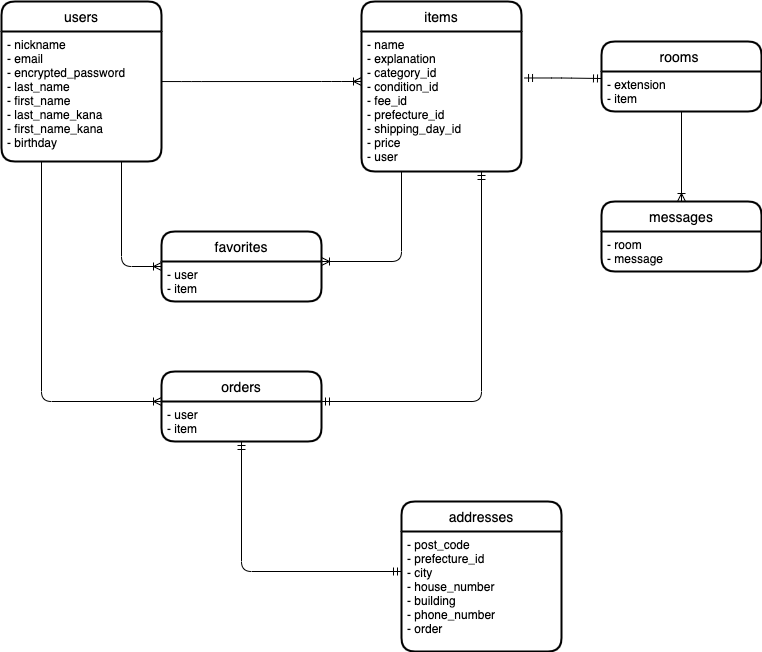

The diagram above was exported from draw.io. Its source (the exported page's mxGraphModel, read from the mxfile embedded in the PNG):
<mxGraphModel dx="650" dy="682" grid="1" gridSize="10" guides="1" tooltips="1" connect="1" arrows="1" fold="1" page="1" pageScale="1" pageWidth="827" pageHeight="1169" math="0" shadow="0">
  <root>
    <mxCell id="0" />
    <mxCell id="1" parent="0" />
    <mxCell id="8" value="users" style="swimlane;childLayout=stackLayout;horizontal=1;startSize=30;horizontalStack=0;rounded=1;fontSize=14;fontStyle=0;strokeWidth=2;resizeParent=0;resizeLast=1;shadow=0;dashed=0;align=center;" parent="1" vertex="1">
      <mxGeometry x="40" y="40" width="160" height="160" as="geometry" />
    </mxCell>
    <mxCell id="9" value="- nickname&#10;- email&#10;- encrypted_password&#10;- last_name&#10;- first_name&#10;- last_name_kana&#10;- first_name_kana&#10;- birthday" style="align=left;strokeColor=none;fillColor=none;spacingLeft=4;fontSize=12;verticalAlign=top;resizable=0;rotatable=0;part=1;" parent="8" vertex="1">
      <mxGeometry y="30" width="160" height="130" as="geometry" />
    </mxCell>
    <mxCell id="11" value="items" style="swimlane;childLayout=stackLayout;horizontal=1;startSize=30;horizontalStack=0;rounded=1;fontSize=14;fontStyle=0;strokeWidth=2;resizeParent=0;resizeLast=1;shadow=0;dashed=0;align=center;" parent="1" vertex="1">
      <mxGeometry x="400" y="40" width="160" height="170" as="geometry" />
    </mxCell>
    <mxCell id="12" value="- name&#10;- explanation&#10;- category_id&#10;- condition_id&#10;- fee_id&#10;- prefecture_id&#10;- shipping_day_id&#10;- price&#10;- user" style="align=left;strokeColor=none;fillColor=none;spacingLeft=4;fontSize=12;verticalAlign=top;resizable=0;rotatable=0;part=1;" parent="11" vertex="1">
      <mxGeometry y="30" width="160" height="140" as="geometry" />
    </mxCell>
    <mxCell id="13" value="" style="edgeStyle=entityRelationEdgeStyle;fontSize=12;html=1;endArrow=ERoneToMany;exitX=1;exitY=0.385;exitDx=0;exitDy=0;exitPerimeter=0;" parent="1" source="9" edge="1">
      <mxGeometry width="100" height="100" relative="1" as="geometry">
        <mxPoint x="280" y="380" as="sourcePoint" />
        <mxPoint x="400" y="120" as="targetPoint" />
      </mxGeometry>
    </mxCell>
    <mxCell id="14" value="addresses" style="swimlane;childLayout=stackLayout;horizontal=1;startSize=30;horizontalStack=0;rounded=1;fontSize=14;fontStyle=0;strokeWidth=2;resizeParent=0;resizeLast=1;shadow=0;dashed=0;align=center;" parent="1" vertex="1">
      <mxGeometry x="440" y="540" width="160" height="150" as="geometry">
        <mxRectangle x="440" y="450" width="110" height="30" as="alternateBounds" />
      </mxGeometry>
    </mxCell>
    <mxCell id="15" value="- post_code&#10;- prefecture_id&#10;- city&#10;- house_number&#10;- building&#10;- phone_number&#10;- order" style="align=left;strokeColor=none;fillColor=none;spacingLeft=4;fontSize=12;verticalAlign=top;resizable=0;rotatable=0;part=1;" parent="14" vertex="1">
      <mxGeometry y="30" width="160" height="120" as="geometry" />
    </mxCell>
    <mxCell id="18" value="orders" style="swimlane;childLayout=stackLayout;horizontal=1;startSize=30;horizontalStack=0;rounded=1;fontSize=14;fontStyle=0;strokeWidth=2;resizeParent=0;resizeLast=1;shadow=0;dashed=0;align=center;" parent="1" vertex="1">
      <mxGeometry x="200" y="410" width="160" height="70" as="geometry" />
    </mxCell>
    <mxCell id="19" value="- user&#10;- item" style="align=left;strokeColor=none;fillColor=none;spacingLeft=4;fontSize=12;verticalAlign=top;resizable=0;rotatable=0;part=1;" parent="18" vertex="1">
      <mxGeometry y="30" width="160" height="40" as="geometry" />
    </mxCell>
    <mxCell id="21" value="" style="edgeStyle=orthogonalEdgeStyle;fontSize=12;html=1;endArrow=ERoneToMany;entryX=0;entryY=0;entryDx=0;entryDy=0;startArrow=none;startFill=0;sourcePerimeterSpacing=0;" parent="1" target="19" edge="1">
      <mxGeometry width="100" height="100" relative="1" as="geometry">
        <mxPoint x="80" y="200" as="sourcePoint" />
        <mxPoint x="190" y="350" as="targetPoint" />
        <Array as="points">
          <mxPoint x="80" y="200" />
          <mxPoint x="80" y="440" />
        </Array>
      </mxGeometry>
    </mxCell>
    <mxCell id="23" value="" style="edgeStyle=orthogonalEdgeStyle;fontSize=12;html=1;endArrow=ERmandOne;startArrow=ERmandOne;sourcePerimeterSpacing=0;entryX=0.75;entryY=1;entryDx=0;entryDy=0;" parent="1" target="12" edge="1">
      <mxGeometry width="100" height="100" relative="1" as="geometry">
        <mxPoint x="360" y="440" as="sourcePoint" />
        <mxPoint x="480" y="350" as="targetPoint" />
        <Array as="points">
          <mxPoint x="520" y="440" />
        </Array>
      </mxGeometry>
    </mxCell>
    <mxCell id="24" value="" style="edgeStyle=orthogonalEdgeStyle;fontSize=12;html=1;endArrow=ERmandOne;startArrow=ERmandOne;sourcePerimeterSpacing=0;exitX=0.5;exitY=1;exitDx=0;exitDy=0;" parent="1" source="19" edge="1">
      <mxGeometry width="100" height="100" relative="1" as="geometry">
        <mxPoint x="280" y="610" as="sourcePoint" />
        <mxPoint x="440" y="610" as="targetPoint" />
        <Array as="points">
          <mxPoint x="280" y="610" />
        </Array>
      </mxGeometry>
    </mxCell>
    <mxCell id="25" value="favorites" style="swimlane;childLayout=stackLayout;horizontal=1;startSize=30;horizontalStack=0;rounded=1;fontSize=14;fontStyle=0;strokeWidth=2;resizeParent=0;resizeLast=1;shadow=0;dashed=0;align=center;" parent="1" vertex="1">
      <mxGeometry x="200" y="270" width="160" height="70" as="geometry" />
    </mxCell>
    <mxCell id="26" value="- user&#10;- item" style="align=left;strokeColor=none;fillColor=none;spacingLeft=4;fontSize=12;verticalAlign=top;resizable=0;rotatable=0;part=1;" parent="25" vertex="1">
      <mxGeometry y="30" width="160" height="40" as="geometry" />
    </mxCell>
    <mxCell id="27" value="" style="edgeStyle=orthogonalEdgeStyle;fontSize=12;html=1;endArrow=ERoneToMany;exitX=0.75;exitY=1;exitDx=0;exitDy=0;entryX=0;entryY=0.5;entryDx=0;entryDy=0;" parent="1" source="9" target="25" edge="1">
      <mxGeometry width="100" height="100" relative="1" as="geometry">
        <mxPoint x="250" y="400" as="sourcePoint" />
        <mxPoint x="350" y="300" as="targetPoint" />
      </mxGeometry>
    </mxCell>
    <mxCell id="29" value="" style="edgeStyle=orthogonalEdgeStyle;fontSize=12;html=1;endArrow=ERoneToMany;exitX=0.25;exitY=1;exitDx=0;exitDy=0;entryX=1;entryY=0;entryDx=0;entryDy=0;" parent="1" source="12" target="26" edge="1">
      <mxGeometry width="100" height="100" relative="1" as="geometry">
        <mxPoint x="250" y="400" as="sourcePoint" />
        <mxPoint x="350" y="300" as="targetPoint" />
        <Array as="points">
          <mxPoint x="440" y="300" />
        </Array>
      </mxGeometry>
    </mxCell>
    <mxCell id="37" value="rooms " style="swimlane;childLayout=stackLayout;horizontal=1;startSize=30;horizontalStack=0;rounded=1;fontSize=14;fontStyle=0;strokeWidth=2;resizeParent=0;resizeLast=1;shadow=0;dashed=0;align=center;" vertex="1" parent="1">
      <mxGeometry x="640" y="80" width="160" height="70" as="geometry" />
    </mxCell>
    <mxCell id="38" value="- extension&#10;- item" style="align=left;strokeColor=none;fillColor=none;spacingLeft=4;fontSize=12;verticalAlign=top;resizable=0;rotatable=0;part=1;" vertex="1" parent="37">
      <mxGeometry y="30" width="160" height="40" as="geometry" />
    </mxCell>
    <mxCell id="39" value="messages" style="swimlane;childLayout=stackLayout;horizontal=1;startSize=30;horizontalStack=0;rounded=1;fontSize=14;fontStyle=0;strokeWidth=2;resizeParent=0;resizeLast=1;shadow=0;dashed=0;align=center;" vertex="1" parent="1">
      <mxGeometry x="640" y="240" width="160" height="70" as="geometry" />
    </mxCell>
    <mxCell id="40" value="- room&#10;- message" style="align=left;strokeColor=none;fillColor=none;spacingLeft=4;fontSize=12;verticalAlign=top;resizable=0;rotatable=0;part=1;" vertex="1" parent="39">
      <mxGeometry y="30" width="160" height="40" as="geometry" />
    </mxCell>
    <mxCell id="43" value="" style="edgeStyle=orthogonalEdgeStyle;fontSize=12;html=1;endArrow=ERmandOne;startArrow=ERmandOne;exitX=1.019;exitY=0.332;exitDx=0;exitDy=0;exitPerimeter=0;" edge="1" parent="1" source="12">
      <mxGeometry width="100" height="100" relative="1" as="geometry">
        <mxPoint x="530" y="340" as="sourcePoint" />
        <mxPoint x="640" y="117" as="targetPoint" />
      </mxGeometry>
    </mxCell>
    <mxCell id="44" value="" style="edgeStyle=orthogonalEdgeStyle;fontSize=12;html=1;endArrow=ERoneToMany;exitX=0.5;exitY=1;exitDx=0;exitDy=0;entryX=0.5;entryY=0;entryDx=0;entryDy=0;" edge="1" parent="1" source="38" target="39">
      <mxGeometry width="100" height="100" relative="1" as="geometry">
        <mxPoint x="530" y="340" as="sourcePoint" />
        <mxPoint x="630" y="240" as="targetPoint" />
      </mxGeometry>
    </mxCell>
  </root>
</mxGraphModel>